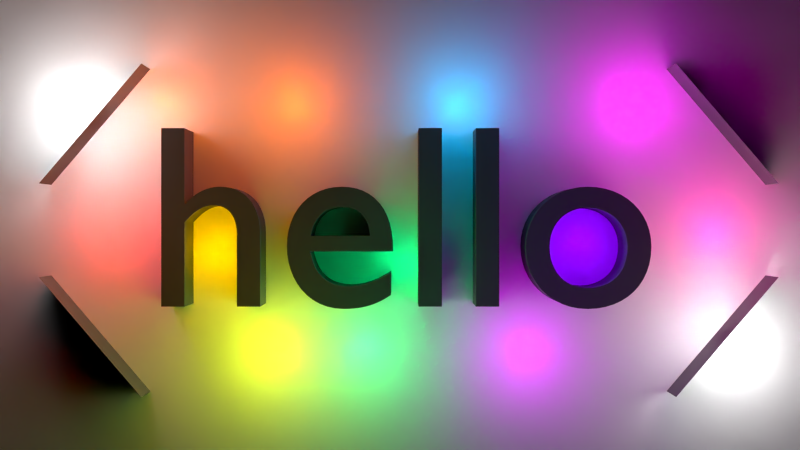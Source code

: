 # Source: Scene.blend  (saved by Blender 2.63.0; exported with 4.5.12 LTS)
import bpy
from mathutils import Matrix  # noqa: F401  (used for matrix-valued properties, if any)

bpy.ops.wm.read_factory_settings(use_empty=True)
scene = bpy.context.scene
scene.name = 'Scene'

# ---- collections
col_collection_1 = bpy.data.collections.new('Collection 1'); scene.collection.children.link(col_collection_1)
col_collection_1.hide_render = True
col_collection_1.hide_viewport = True
col_collection_10 = bpy.data.collections.new('Collection 10'); scene.collection.children.link(col_collection_10)

# ---- materials (node trees are filled in below, after node groups)
mat_material = bpy.data.materials.new('Material')
mat_material.alpha_threshold = 0.0
mat_material.use_transparent_shadow = False
mat_material.roughness = 0.5
mat_material.line_color = (0.0, 0.0, 0.0, 1.0)
mat_material_001 = bpy.data.materials.new('Material.001')
mat_material_001.alpha_threshold = 0.0
mat_material_001.use_transparent_shadow = False
mat_material_001.diffuse_color = (0.1065, 0.1065, 0.1065, 1.0)
mat_material_001.roughness = 0.5
mat_material_001.line_color = (0.0, 0.0, 0.0, 1.0)

# ---- material node trees

# ---- world
world_world = bpy.data.worlds.new('World'); scene.world = world_world
world_world.color = (0.0, 0.0, 0.0)
world_world.use_sun_shadow = False
world_world.sun_shadow_jitter_overblur = 0.0
world_world.cycles.sampling_method = 'MANUAL'
world_world.cycles.sample_map_resolution = 256

# ---- cameras
cam_camera = bpy.data.cameras.new('Camera')
cam_camera.clip_end = 100.0
cam_camera.lens = 35.0
cam_camera.sensor_width = 32.0
cam_camera.sensor_height = 18.0
cam_camera.ortho_scale = 7.314
cam_camera.dof.focus_distance = 0.0
cam_camera.dof.aperture_fstop = 128.0
cam_camera_001 = bpy.data.cameras.new('Camera.001')
cam_camera_001.clip_end = 100.0
cam_camera_001.lens = 35.0
cam_camera_001.sensor_width = 32.0
cam_camera_001.sensor_height = 18.0
cam_camera_001.dof.focus_distance = 0.0
cam_camera_001.dof.aperture_fstop = 128.0

# ---- lights
light_lamp = bpy.data.lights.new('Lamp', 'POINT')
light_lamp.transmission_factor = 0.0
light_lamp.cutoff_distance = 30.0
light_lamp.energy = 100.0
light_lamp.shadow_buffer_clip_start = 1.001
light_lamp.shadow_soft_size = 1.0
light_lamp.shadow_maximum_resolution = 0.006
light_lamp.use_absolute_resolution = True
light_lamp.cycles.use_multiple_importance_sampling = False
light_point_005 = bpy.data.lights.new('Point.005', 'POINT')
light_point_005.color = (0.0, 1.0, 0.2421)
light_point_005.transmission_factor = 0.0
light_point_005.energy = 100.0
light_point_005.shadow_buffer_clip_start = 0.5
light_point_005.shadow_soft_size = 1.0
light_point_005.shadow_maximum_resolution = 0.006
light_point_005.use_absolute_resolution = True
light_point_005.cycles.use_multiple_importance_sampling = False
light_point_010 = bpy.data.lights.new('Point.010', 'POINT')
light_point_010.transmission_factor = 0.0
light_point_010.energy = 200.0
light_point_010.shadow_buffer_clip_start = 0.5
light_point_010.shadow_soft_size = 1.0
light_point_010.shadow_maximum_resolution = 0.006
light_point_010.use_absolute_resolution = True
light_point_010.cycles.use_multiple_importance_sampling = False
light_point_002 = bpy.data.lights.new('Point.002', 'POINT')
light_point_002.color = (1.0, 0.1577, 0.0)
light_point_002.transmission_factor = 0.0
light_point_002.energy = 100.0
light_point_002.shadow_buffer_clip_start = 0.5
light_point_002.shadow_soft_size = 1.0
light_point_002.shadow_maximum_resolution = 0.006
light_point_002.use_absolute_resolution = True
light_point_002.cycles.use_multiple_importance_sampling = False
light_point_009 = bpy.data.lights.new('Point.009', 'POINT')
light_point_009.color = (1.0, 0.0, 0.9875)
light_point_009.transmission_factor = 0.0
light_point_009.energy = 100.0
light_point_009.shadow_buffer_clip_start = 0.5
light_point_009.shadow_soft_size = 1.0
light_point_009.shadow_maximum_resolution = 0.006
light_point_009.use_absolute_resolution = True
light_point_009.cycles.use_multiple_importance_sampling = False
light_point_004 = bpy.data.lights.new('Point.004', 'POINT')
light_point_004.color = (0.2355, 0.0, 1.0)
light_point_004.transmission_factor = 0.0
light_point_004.energy = 100.0
light_point_004.shadow_buffer_clip_start = 0.5
light_point_004.shadow_soft_size = 1.0
light_point_004.shadow_maximum_resolution = 0.006
light_point_004.use_absolute_resolution = True
light_point_004.cycles.use_multiple_importance_sampling = False
light_point_008 = bpy.data.lights.new('Point.008', 'POINT')
light_point_008.color = (1.0, 0.5143, 0.0)
light_point_008.transmission_factor = 0.0
light_point_008.energy = 100.0
light_point_008.shadow_buffer_clip_start = 0.5
light_point_008.shadow_soft_size = 1.0
light_point_008.shadow_maximum_resolution = 0.006
light_point_008.use_absolute_resolution = True
light_point_008.cycles.use_multiple_importance_sampling = False
light_point_006 = bpy.data.lights.new('Point.006', 'POINT')
light_point_006.color = (0.8734, 1.0, 0.0)
light_point_006.transmission_factor = 0.0
light_point_006.energy = 100.0
light_point_006.shadow_buffer_clip_start = 0.5
light_point_006.shadow_soft_size = 1.0
light_point_006.shadow_maximum_resolution = 0.006
light_point_006.use_absolute_resolution = True
light_point_006.cycles.use_multiple_importance_sampling = False
light_point_003 = bpy.data.lights.new('Point.003', 'POINT')
light_point_003.color = (0.7414, 0.0, 1.0)
light_point_003.transmission_factor = 0.0
light_point_003.energy = 100.0
light_point_003.shadow_buffer_clip_start = 0.5
light_point_003.shadow_soft_size = 1.0
light_point_003.shadow_maximum_resolution = 0.006
light_point_003.use_absolute_resolution = True
light_point_003.cycles.use_multiple_importance_sampling = False
light_point_001 = bpy.data.lights.new('Point.001', 'POINT')
light_point_001.color = (0.0, 0.4779, 1.0)
light_point_001.transmission_factor = 0.0
light_point_001.energy = 100.0
light_point_001.shadow_buffer_clip_start = 0.5
light_point_001.shadow_soft_size = 1.0
light_point_001.shadow_maximum_resolution = 0.006
light_point_001.use_absolute_resolution = True
light_point_001.cycles.use_multiple_importance_sampling = False
light_point = bpy.data.lights.new('Point', 'POINT')
light_point.color = (1.0, 0.0, 0.3331)
light_point.transmission_factor = 0.0
light_point.energy = 100.0
light_point.shadow_buffer_clip_start = 0.5
light_point.shadow_soft_size = 1.0
light_point.shadow_maximum_resolution = 0.006
light_point.use_absolute_resolution = True
light_point.cycles.use_multiple_importance_sampling = False
light_point_007 = bpy.data.lights.new('Point.007', 'POINT')
light_point_007.color = (1.0, 0.007639, 0.0)
light_point_007.transmission_factor = 0.0
light_point_007.energy = 100.0
light_point_007.shadow_buffer_clip_start = 0.5
light_point_007.shadow_soft_size = 1.0
light_point_007.shadow_maximum_resolution = 0.006
light_point_007.use_absolute_resolution = True
light_point_007.cycles.use_multiple_importance_sampling = False

# ---- meshes
me_cube = bpy.data.meshes.new('Cube')
me_cube.from_pydata([(1.0, 1.0, -1.0), (1.0, -1.0, -1.0), (-1.0, -1.0, -1.0), (-1.0, 1.0, -1.0), (1.0, 1.0, 1.0), (1.0, -1.0, 1.0), (-1.0, -1.0, 1.0), (-1.0, 1.0, 1.0)], [], [(0, 1, 2, 3), (4, 7, 6, 5), (0, 4, 5, 1), (1, 5, 6, 2), (2, 6, 7, 3), (4, 0, 3, 7)])
me_cube.materials.append(mat_material)
me_cube.use_remesh_preserve_volume = False
me_cube.use_remesh_preserve_attributes = False
me_cube.use_mirror_vertex_groups = False
me_cube.update()
me_plane_003 = bpy.data.meshes.new('Plane.003')
me_plane_003.from_pydata([(4.688, 0.5937, -0.1299), (3.389, 2.114, -0.1299), (4.688, 0.5937, 0.404), (3.389, 2.114, 0.404)], [], [(2, 3, 1, 0)])
me_plane_003.materials.append(mat_material_001)
me_plane_003.use_remesh_preserve_volume = False
me_plane_003.use_remesh_preserve_attributes = False
me_plane_003.use_mirror_vertex_groups = False
me_plane_003.update()
me_plane_001 = bpy.data.meshes.new('Plane.001')
me_plane_001.from_pydata([(1.0, -1.0, 0.0), (-1.0, -1.0, 0.0), (1.0, 1.0, 0.0), (-1.0, 1.0, 0.0)], [], [(2, 3, 1, 0)])
me_plane_001.use_remesh_preserve_volume = False
me_plane_001.use_remesh_preserve_attributes = False
me_plane_001.use_mirror_vertex_groups = False
me_plane_001.update()

# ---- curves / text
txt_text = bpy.data.curves.new('Text', 'FONT')
txt_text.dimensions = '2D'
txt_text.body = 'hello'
txt_text.materials.append(mat_material_001)
txt_text.use_path_clamp = True
txt_text.bevel_resolution = 0
txt_text.extrude = 0.1

# ---- objects
ob_empty = bpy.data.objects.new('Empty', None)
ob_camera = bpy.data.objects.new('Camera', cam_camera)
ob_cube = bpy.data.objects.new('Cube', me_cube)
ob_lamp = bpy.data.objects.new('Lamp', light_lamp)
ob_point_012 = bpy.data.objects.new('Point.012', light_point_005)
ob_plane_001 = bpy.data.objects.new('Plane.001', me_plane_003)
ob_point_013 = bpy.data.objects.new('Point.013', light_point_010)
ob_point_011 = bpy.data.objects.new('Point.011', light_point_010)
ob_point_010 = bpy.data.objects.new('Point.010', light_point_002)
ob_point_009 = bpy.data.objects.new('Point.009', light_point_009)
ob_point_008 = bpy.data.objects.new('Point.008', light_point_002)
ob_point_007 = bpy.data.objects.new('Point.007', light_point_004)
ob_point_006 = bpy.data.objects.new('Point.006', light_point_008)
ob_point_005 = bpy.data.objects.new('Point.005', light_point_006)
ob_point_004 = bpy.data.objects.new('Point.004', light_point_003)
ob_point_003 = bpy.data.objects.new('Point.003', light_point_005)
ob_point_002 = bpy.data.objects.new('Point.002', light_point_001)
ob_point_001 = bpy.data.objects.new('Point.001', light_point)
ob_plane = bpy.data.objects.new('Plane', me_plane_001)
ob_camera_001 = bpy.data.objects.new('Camera.001', cam_camera_001)
ob_point = bpy.data.objects.new('Point', light_point_007)
ob_text = bpy.data.objects.new('Text', txt_text)

# ---- transforms, parenting, visibility, modifiers, constraints
ob_empty.location = (0.0, 0.0, 0.0)
ob_empty.scale = (2.937, 2.937, 2.937)
ob_empty.empty_image_offset = (0.0, 0.0)
ob_empty.lineart.crease_threshold = 0.0
ob_camera.location = (7.481, -6.508, 5.344)
ob_camera.rotation_euler = (1.109, 0.01082, 0.8149)
ob_camera.lock_rotations_4d = False
ob_camera.empty_display_type = 'ARROWS'
ob_camera.color = (0.0, 0.0, 0.0, 0.0)
ob_camera.display_type = 'WIRE'
ob_camera.lineart.crease_threshold = 0.0
_c = ob_camera.constraints.new('TRACK_TO'); _c.name = 'AutoTrack'
_c.target = ob_empty
ob_cube.location = (0.0, 0.0, 0.0)
ob_cube.lock_rotations_4d = False
ob_cube.empty_display_type = 'ARROWS'
ob_cube.lineart.crease_threshold = 0.0
ob_lamp.location = (4.076, 1.005, 5.904)
ob_lamp.rotation_euler = (0.6503, 0.05522, 1.866)
ob_lamp.lock_rotations_4d = False
ob_lamp.empty_display_type = 'ARROWS'
ob_lamp.color = (0.0, 0.0, 0.0, 0.0)
ob_lamp.lineart.crease_threshold = 0.0
ob_point_012.location = (0.02448, -0.4829, 0.2241)
ob_point_012.scale = (1.0, 0.0001, 1.0)
ob_point_012.lineart.crease_threshold = 0.0
ob_plane_001.location = (0.111, -0.06733, 0.0)
ob_plane_001.lineart.crease_threshold = 0.0
_m = ob_plane_001.modifiers.new('Mirror', 'MIRROR')
_m.use_axis = (True, True, False)
ob_point_013.location = (-4.094, 1.405, 0.2437)
ob_point_013.lineart.crease_threshold = 0.0
ob_point_011.location = (4.292, -1.516, 0.2437)
ob_point_011.lineart.crease_threshold = 0.0
ob_point_010.location = (-3.057, 1.576, 0.2241)
ob_point_010.scale = (1.0, 0.0001, 1.0)
ob_point_010.lineart.crease_threshold = 0.0
ob_point_009.location = (3.062, 1.576, 0.2241)
ob_point_009.scale = (1.0, 0.0001, 1.0)
ob_point_009.lineart.crease_threshold = 0.0
ob_point_008.location = (-1.373, 1.576, 0.2241)
ob_point_008.scale = (1.0, 0.0001, 1.0)
ob_point_008.lineart.crease_threshold = 0.0
ob_point_007.location = (2.346, -0.2477, 0.2241)
ob_point_007.lineart.crease_threshold = 0.0
ob_point_006.location = (-2.344, -0.353, 0.2241)
ob_point_006.lineart.crease_threshold = 0.0
ob_point_005.location = (-1.675, -1.65, 0.2241)
ob_point_005.scale = (1.0, 0.0001, 1.0)
ob_point_005.lineart.crease_threshold = 0.0
ob_point_004.location = (1.638, -1.65, 0.2241)
ob_point_004.scale = (1.0, 0.0001, 1.0)
ob_point_004.lineart.crease_threshold = 0.0
ob_point_003.location = (-0.464, -1.65, 0.2241)
ob_point_003.scale = (1.0, 0.0001, 1.0)
ob_point_003.lineart.crease_threshold = 0.0
ob_point_002.location = (0.7781, 1.576, 0.2241)
ob_point_002.scale = (1.0, 0.0001, 1.0)
ob_point_002.lineart.crease_threshold = 0.0
ob_point_001.location = (4.122, -0.09502, 0.2241)
ob_point_001.scale = (0.9323, 1e-08, 1.0)
ob_point_001.lineart.crease_threshold = 0.0
ob_plane.location = (0.0, -0.2275, 0.0)
ob_plane.scale = (5.877, 3.356, 1.716)
ob_plane.lineart.crease_threshold = 0.0
ob_camera_001.location = (0.0, 0.0, 11.49)
ob_camera_001.lineart.crease_threshold = 0.0
ob_point.location = (-3.696, -0.09502, 0.2241)
ob_point.scale = (0.9323, 1e-08, 1.0)
ob_point.lineart.crease_threshold = 0.0
ob_text.location = (-3.205, -1.027, 0.1559)
ob_text.scale = (3.294, 3.294, 3.294)
ob_text.lineart.crease_threshold = 0.0

# ---- collection membership
col_collection_1.objects.link(ob_empty)
col_collection_1.objects.link(ob_camera)
col_collection_1.objects.link(ob_cube)
col_collection_1.objects.link(ob_lamp)
col_collection_10.objects.link(ob_point_012)
col_collection_10.objects.link(ob_plane_001)
col_collection_10.objects.link(ob_point_013)
col_collection_10.objects.link(ob_point_011)
col_collection_10.objects.link(ob_point_010)
col_collection_10.objects.link(ob_point_009)
col_collection_10.objects.link(ob_point_008)
col_collection_10.objects.link(ob_point_007)
col_collection_10.objects.link(ob_point_006)
col_collection_10.objects.link(ob_point_005)
col_collection_10.objects.link(ob_point_004)
col_collection_10.objects.link(ob_point_003)
col_collection_10.objects.link(ob_point_002)
col_collection_10.objects.link(ob_point_001)
col_collection_10.objects.link(ob_plane)
col_collection_10.objects.link(ob_camera_001)
col_collection_10.objects.link(ob_point)
col_collection_10.objects.link(ob_text)

# ---- scene / render settings (as saved in the file)
scene.camera = ob_camera_001
scene.frame_start = 1; scene.frame_end = 250; scene.frame_set(1)
scene.render.engine = 'BLENDER_EEVEE_NEXT'
scene.render.image_settings.color_mode = 'RGB'
scene.render.image_settings.compression = 90
scene.render.resolution_x = 1280
scene.render.resolution_y = 720
scene.render.resolution_percentage = 50
scene.render.dither_intensity = 0.0
scene.render.bake_margin = 2
scene.render.bake_bias = 0.0
scene.cycles.use_denoising = False
scene.cycles.samples = 10
scene.cycles.sampling_pattern = 'TABULATED_SOBOL'
scene.cycles.light_sampling_threshold = 0.0
scene.cycles.use_adaptive_sampling = False
scene.cycles.use_light_tree = False
scene.cycles.blur_glossy = 0.0
scene.cycles.volume_bounces = 1
scene.cycles.pixel_filter_type = 'GAUSSIAN'
scene.cycles.sample_clamp_indirect = 0.0
scene.view_settings.view_transform = 'Standard'
bpy.context.view_layer.update()
